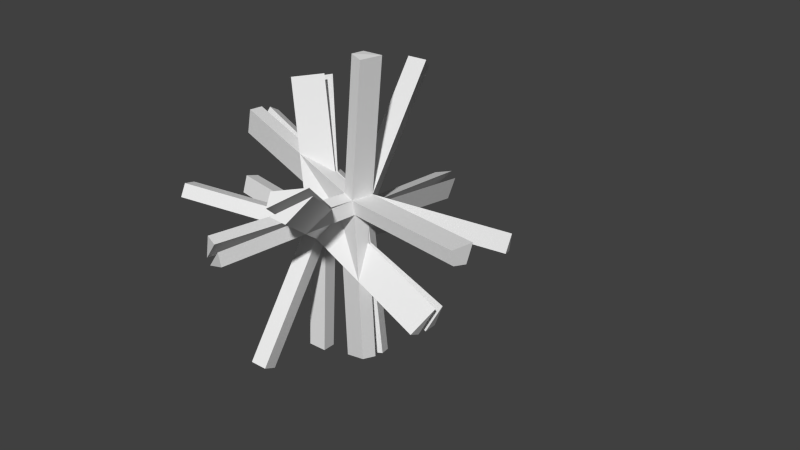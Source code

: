 # Source: test3.blend  (saved by Blender 2.61.0; exported with 4.5.12 LTS)
import bpy
from mathutils import Matrix  # noqa: F401  (used for matrix-valued properties, if any)

bpy.ops.wm.read_factory_settings(use_empty=True)
scene = bpy.context.scene
scene.name = 'Scene'

# ---- collections
col_collection_1 = bpy.data.collections.new('Collection 1'); scene.collection.children.link(col_collection_1)

# ---- world
world_world = bpy.data.worlds.new('World'); scene.world = world_world
world_world.color = (0.05088, 0.05088, 0.05088)
world_world.use_sun_shadow = False
world_world.sun_shadow_jitter_overblur = 0.0
world_world.cycles.sampling_method = 'MANUAL'
world_world.cycles.sample_map_resolution = 256

# ---- cameras
cam_camera = bpy.data.cameras.new('Camera')
cam_camera.clip_end = 100.0
cam_camera.lens = 35.0
cam_camera.sensor_width = 32.0
cam_camera.sensor_height = 18.0
cam_camera.ortho_scale = 7.314
cam_camera.dof.focus_distance = 0.0
cam_camera.dof.aperture_fstop = 128.0

# ---- meshes
me_cube_001 = bpy.data.meshes.new('Cube.001')
me_cube_001.from_pydata([(0.3128, 0.2902, 0.1726), (0.4381, 0.009052, 0.1726), (0.4109, -0.003081, -0.2285), (0.2856, 0.2781, -0.2285), (-0.3333, 0.002236, 0.2223), (-0.208, -0.2789, 0.2223), (-0.2322, -0.2898, -0.179), (-0.3576, -0.008569, -0.179), (0.47, -0.006708, -0.0207), (0.3224, 0.3245, -0.0207), (-0.242, -0.3241, 0.03404), (-0.3896, 0.00709, 0.03404), (0.4747, 0.1939, 0.2314), (0.4379, 0.1775, -0.3005), (-0.3614, -0.1788, 0.2957), (-0.3929, -0.1928, -0.2367), (0.5745, 0.2384, -0.02737), (-0.4933, -0.2376, 0.05473), (0.03953, -9.829e-05, -0.003436), (-0.9168, -0.3708, -1.507), (-0.6707, -0.09264, -1.732), (-0.5184, -0.1933, -1.804), (0.3563, 0.3652, -1.811), (0.7534, 0.3736, -1.636), (0.321, 0.1809, -1.869), (-0.8755, -0.4635, -1.507), (-0.4771, -0.2859, -1.804), (-0.5041, -0.4665, -1.732), (0.3623, 0.08824, -1.869), (0.7947, 0.281, -1.636), (0.523, -0.008672, -1.811), (-0.6725, -0.3786, 1.629), (-0.2739, -0.3695, 1.805), (-0.2373, -0.1846, 1.863), (0.7506, 0.0872, 1.726), (0.9981, 0.366, 1.5), (0.5972, 0.1873, 1.799), (-0.718, -0.2766, 1.629), (-0.2828, -0.08261, 1.863), (-0.4447, 0.01373, 1.805), (0.5517, 0.2893, 1.799), (0.9527, 0.4681, 1.5), (0.5798, 0.4704, 1.726), (0.05854, 1.815, -0.134), (-0.3385, 1.807, -0.3096), (-0.3706, 1.823, -0.09652), (-1.087, 1.473, -0.252), (-1.333, 1.195, -0.02699), (-1.05, 1.52, -0.04425), (0.07322, 1.82, 0.0334), (-0.356, 1.827, 0.07088), (-0.2996, 1.822, 0.2591), (-1.042, 1.521, 0.1236), (-1.325, 1.196, 0.1409), (-1.051, 1.487, 0.3169), (0.01064, -1.82, -0.02699), (0.382, -1.823, -0.252), (0.4411, -1.827, -0.04425), (1.131, -1.489, -0.3096), (1.403, -1.2, -0.134), (1.121, -1.524, -0.09652), (0.01746, -1.815, 0.1409), (0.4479, -1.821, 0.1236), (0.4161, -1.805, 0.3169), (1.134, -1.515, 0.07088), (1.415, -1.191, 0.0334), (1.168, -1.47, 0.2591), (-1.084, -1.827, -0.6439), (-0.9234, -1.924, -0.5863), (-0.9332, -1.958, -0.3732), (-1.184, -1.872, -0.3525), (-2.035, 0.5698, -0.5863), (-2.07, 0.3855, -0.6439), (-2.171, 0.3408, -0.3525), (-2.067, 0.5855, -0.3732), (-1.089, -1.842, 0.6736), (-0.8381, -1.929, 0.6529), (-0.804, -1.884, 0.8412), (-0.9575, -1.784, 0.9146), (-1.982, 0.6366, 0.6529), (-2.085, 0.3919, 0.6736), (-1.953, 0.4507, 0.9146), (-1.925, 0.6317, 0.8412), (1.065, 1.783, -0.885), (0.9131, 1.884, -0.8129), (0.9499, 1.93, -0.6051), (1.202, 1.844, -0.6118), (2.025, -0.6098, -0.8129), (2.052, -0.4292, -0.885), (2.188, -0.3683, -0.6118), (2.084, -0.6134, -0.6051), (1.239, 1.874, 0.4181), (0.9867, 1.96, 0.4247), (0.9771, 1.925, 0.618), (1.139, 1.829, 0.6769), (2.13, -0.6058, 0.4247), (2.235, -0.3607, 0.4181), (2.135, -0.4052, 0.6769), (2.098, -0.59, 0.618)], [], [(3, 20, 19, 18), (13, 21, 20, 3), (18, 19, 21, 13), (19, 20, 21), (18, 23, 22, 7), (15, 24, 23, 18), (7, 22, 24, 15), (22, 23, 24), (13, 26, 25, 18), (2, 27, 26, 13), (18, 25, 27, 2), (25, 26, 27), (18, 29, 28, 15), (6, 30, 29, 18), (15, 28, 30, 6), (28, 29, 30), (1, 32, 31, 18), (12, 33, 32, 1), (18, 31, 33, 12), (31, 32, 33), (18, 35, 34, 5), (14, 36, 35, 18), (5, 34, 36, 14), (34, 35, 36), (12, 38, 37, 18), (0, 39, 38, 12), (39, 0, 18, 37), (37, 38, 39), (18, 41, 40, 14), (4, 42, 41, 18), (14, 40, 42, 4), (40, 41, 42), (7, 44, 43, 18), (11, 45, 44, 7), (18, 43, 45, 11), (43, 44, 45), (18, 47, 46, 3), (9, 48, 47, 18), (3, 46, 48, 9), (46, 47, 48), (11, 50, 49, 18), (4, 51, 50, 11), (18, 49, 51, 4), (49, 50, 51), (18, 53, 52, 9), (0, 54, 53, 18), (54, 0, 9, 52), (52, 53, 54), (2, 56, 55, 18), (8, 57, 56, 2), (18, 55, 57, 8), (55, 56, 57), (18, 59, 58, 6), (10, 60, 59, 18), (6, 58, 60, 10), (58, 59, 60), (8, 62, 61, 18), (1, 63, 62, 8), (18, 61, 63, 1), (61, 62, 63), (18, 65, 64, 10), (5, 66, 65, 18), (10, 64, 66, 5), (64, 65, 66), (6, 68, 67, 15), (10, 69, 68, 6), (17, 70, 69, 10), (15, 67, 70, 17), (67, 68, 69, 70), (15, 72, 71, 7), (17, 73, 72, 15), (11, 74, 73, 17), (7, 71, 74, 11), (71, 72, 73, 74), (10, 76, 75, 17), (5, 77, 76, 10), (14, 78, 77, 5), (17, 75, 78, 14), (75, 76, 77, 78), (17, 80, 79, 11), (14, 81, 80, 17), (4, 82, 81, 14), (11, 79, 82, 4), (79, 80, 81, 82), (3, 84, 83, 13), (9, 85, 84, 3), (16, 86, 85, 9), (13, 83, 86, 16), (83, 84, 85, 86), (13, 88, 87, 2), (16, 89, 88, 13), (8, 90, 89, 16), (2, 87, 90, 8), (87, 88, 89, 90), (9, 92, 91, 16), (0, 93, 92, 9), (93, 0, 12, 94), (16, 91, 94, 12), (91, 92, 93, 94), (16, 96, 95, 8), (12, 97, 96, 16), (1, 98, 97, 12), (8, 95, 98, 1), (95, 96, 97, 98)])
me_cube_001.use_remesh_preserve_volume = False
me_cube_001.use_remesh_preserve_attributes = False
me_cube_001.use_mirror_vertex_groups = False
me_cube_001.update()

# ---- objects
ob_cube = bpy.data.objects.new('Cube', me_cube_001)
ob_camera = bpy.data.objects.new('Camera', cam_camera)

# ---- transforms, parenting, visibility, modifiers, constraints
ob_cube.location = (-0.499, -0.1004, 0.4549)
ob_cube.rotation_euler = (-4.191, 1.079, 3.771)
ob_cube.lineart.crease_threshold = 0.0
ob_camera.location = (7.481, -6.508, 5.344)
ob_camera.rotation_euler = (1.109, 0.01082, 0.8149)
ob_camera.lock_rotations_4d = False
ob_camera.empty_display_type = 'ARROWS'
ob_camera.color = (0.0, 0.0, 0.0, 0.0)
ob_camera.display_type = 'WIRE'
ob_camera.lineart.crease_threshold = 0.0

# ---- collection membership
col_collection_1.objects.link(ob_cube)
col_collection_1.objects.link(ob_camera)

# ---- scene / render settings (as saved in the file)
scene.camera = ob_camera
scene.frame_start = 1; scene.frame_end = 250; scene.frame_set(0)
scene.render.engine = 'BLENDER_EEVEE_NEXT'
scene.render.image_settings.color_mode = 'RGB'
scene.render.image_settings.compression = 90
scene.render.resolution_percentage = 50
scene.render.dither_intensity = 0.0
scene.render.bake_margin = 2
scene.render.bake_bias = 0.0
scene.cycles.use_denoising = False
scene.cycles.samples = 10
scene.cycles.sampling_pattern = 'TABULATED_SOBOL'
scene.cycles.light_sampling_threshold = 0.0
scene.cycles.use_adaptive_sampling = False
scene.cycles.use_light_tree = False
scene.cycles.blur_glossy = 0.0
scene.cycles.volume_bounces = 1
scene.cycles.pixel_filter_type = 'GAUSSIAN'
scene.cycles.sample_clamp_indirect = 0.0
scene.view_settings.view_transform = 'Standard'
bpy.context.view_layer.update()

# ---- added for rendering (the .blend has no usable light): sun
light_auto_sun = bpy.data.lights.new('AutoSun', 'SUN')
light_auto_sun.energy = 3.0
light_auto_sun.angle = 0.0523599
ob_auto_sun = bpy.data.objects.new('AutoSun', light_auto_sun)
scene.collection.objects.link(ob_auto_sun)
ob_auto_sun.rotation_euler = (0.872665, 0.174533, 0.523599)
bpy.context.view_layer.update()
